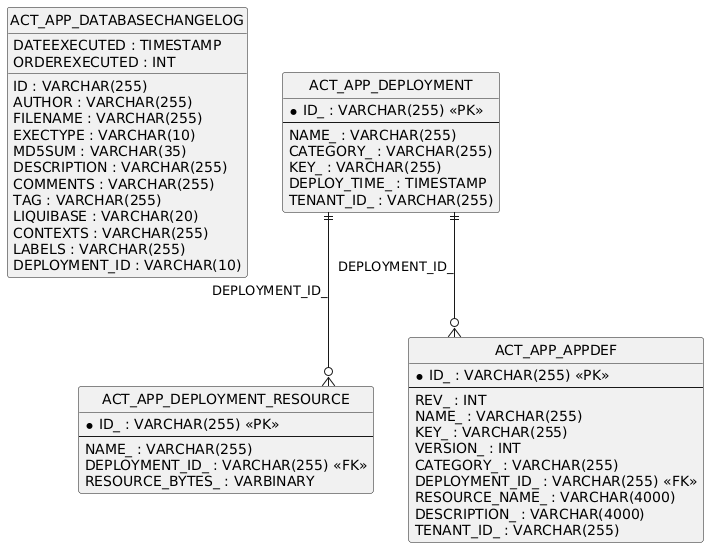

The diagram above was rendered by PlantUML. Its source (embedded in the PNG):
@startuml
hide circle
skinparam linetype ortho

entity "ACT_APP_DATABASECHANGELOG" as ACT_APP_DATABASECHANGELOG {
  ID : VARCHAR(255)
  AUTHOR : VARCHAR(255)
  FILENAME : VARCHAR(255)
  DATEEXECUTED : TIMESTAMP
  ORDEREXECUTED : INT
  EXECTYPE : VARCHAR(10)
  MD5SUM : VARCHAR(35)
  DESCRIPTION : VARCHAR(255)
  COMMENTS : VARCHAR(255)
  TAG : VARCHAR(255)
  LIQUIBASE : VARCHAR(20)
  CONTEXTS : VARCHAR(255)
  LABELS : VARCHAR(255)
  DEPLOYMENT_ID : VARCHAR(10)
}

entity "ACT_APP_DEPLOYMENT" as ACT_APP_DEPLOYMENT {
  * ID_ : VARCHAR(255) <<PK>>
  --
  NAME_ : VARCHAR(255)
  CATEGORY_ : VARCHAR(255)
  KEY_ : VARCHAR(255)
  DEPLOY_TIME_ : TIMESTAMP
  TENANT_ID_ : VARCHAR(255)
}

entity "ACT_APP_DEPLOYMENT_RESOURCE" as ACT_APP_DEPLOYMENT_RESOURCE {
  * ID_ : VARCHAR(255) <<PK>>
  --
  NAME_ : VARCHAR(255)
  DEPLOYMENT_ID_ : VARCHAR(255) <<FK>>
  RESOURCE_BYTES_ : VARBINARY
}

entity "ACT_APP_APPDEF" as ACT_APP_APPDEF {
  * ID_ : VARCHAR(255) <<PK>>
  --
  REV_ : INT
  NAME_ : VARCHAR(255)
  KEY_ : VARCHAR(255)
  VERSION_ : INT
  CATEGORY_ : VARCHAR(255)
  DEPLOYMENT_ID_ : VARCHAR(255) <<FK>>
  RESOURCE_NAME_ : VARCHAR(4000)
  DESCRIPTION_ : VARCHAR(4000)
  TENANT_ID_ : VARCHAR(255)
}

ACT_APP_DEPLOYMENT ||--o{ ACT_APP_DEPLOYMENT_RESOURCE : "DEPLOYMENT_ID_"
ACT_APP_DEPLOYMENT ||--o{ ACT_APP_APPDEF : "DEPLOYMENT_ID_"
@enduml